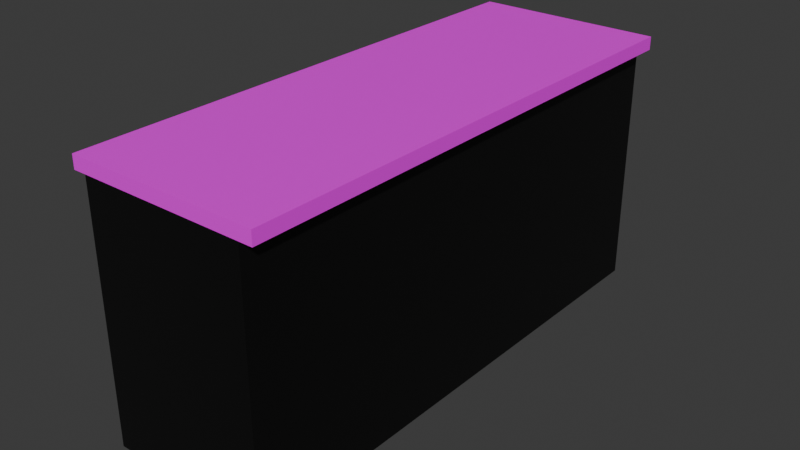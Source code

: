 # Source: counter-short-UNBAKED.blend  (saved by Blender 4.0.36; exported with 4.5.12 LTS)
import bpy
from mathutils import Matrix  # noqa: F401  (used for matrix-valued properties, if any)

bpy.ops.wm.read_factory_settings(use_empty=True)
scene = bpy.context.scene
scene.name = 'Scene'

# ---- collections
col_collection = bpy.data.collections.new('Collection'); scene.collection.children.link(col_collection)

# ---- images (referenced by path relative to the original .blend; pixels are not part of the script)
import os
ASSET_DIR = os.environ.get("B2B_ASSET_DIR", "")  # directory of the original .blend (textures are referenced by path, not embedded)
HERE = os.path.dirname(os.path.abspath(__file__))  # packed textures are extracted next to this script under _unpacked/

def load_image(name, relpath, width, height, colorspace="sRGB"):
    """Load a texture the original file referenced (path relative to the .blend, or extracted next to this script)."""
    p = next((c for c in (os.path.join(HERE, relpath), os.path.join(ASSET_DIR, relpath)) if relpath and os.path.exists(c)), "")
    if p:
        img = bpy.data.images.load(p, check_existing=True)
        img.name = name
    else:  # same state as the original file: an image datablock whose file is absent (Cycles renders it pink)
        img = bpy.data.images.new(name, width, height)
        img.source = "FILE"
        img.filepath = "//" + (relpath or name)
    img.colorspace_settings.name = colorspace
    return img
img_marble_short = load_image('marble-short', 'marble-short.png', 1024, 1024, 'sRGB')

# ---- materials (node trees are filled in below, after node groups)
mat_face = bpy.data.materials.new('Face')
mat_face.alpha_threshold = 0.0
mat_face.roughness = 0.5
mat_face.line_color = (0.0, 0.0, 0.0, 1.0)
mat_sides = bpy.data.materials.new('Sides')

# ---- material node trees
mat_face.use_nodes = True; mat_face.node_tree.nodes.clear()
_N = mat_face.node_tree.nodes; _L = mat_face.node_tree.links
n0 = _N.new('ShaderNodeTexNoise'); n0.name = 'Noise Texture'; n0.location = (-962, 203)
n0.inputs[2].default_value = 0.9
n0.inputs[3].default_value = 10.0
n0.inputs[8].default_value = 1.4
n1 = _N.new('ShaderNodeTexVoronoi'); n1.name = 'Voronoi Texture'; n1.location = (-718, 202)
n1.feature = 'DISTANCE_TO_EDGE'
n2 = _N.new('ShaderNodeValToRGB'); n2.name = 'Color Ramp'; n2.location = (-478, 293)
while len(n2.color_ramp.elements) > 1: n2.color_ramp.elements.remove(n2.color_ramp.elements[-1])
n2.color_ramp.elements[0].position = 0.0; n2.color_ramp.elements[0].color = (0.1584, 0.1584, 0.1584, 1.0)
_e = n2.color_ramp.elements.new(0.3233); _e.color = (1.0, 1.0, 1.0, 1.0)
n3 = _N.new('ShaderNodeBsdfPrincipled'); n3.name = 'Principled BSDF'; n3.location = (-134, 260)
n3.inputs[3].default_value = 1.45
n4 = _N.new('ShaderNodeOutputMaterial'); n4.name = 'Material Output'; n4.location = (215, 236)
n5 = _N.new('ShaderNodeBsdfPrincipled'); n5.name = 'Principled BSDF.001'; n5.location = (-145, -70)
n5.inputs[3].default_value = 1.45
n6 = _N.new('ShaderNodeTexImage'); n6.name = 'Image Texture'; n6.location = (-445, -61)
n6.image = img_marble_short
_L.new(n2.outputs[0], n3.inputs[0])
_L.new(n0.outputs[1], n1.inputs[0])
_L.new(n1.outputs[0], n2.inputs[0])
_L.new(n6.outputs[0], n5.inputs[0])
_L.new(n5.outputs[0], n4.inputs[0])
n4.is_active_output = True
mat_sides.use_nodes = True; mat_sides.node_tree.nodes.clear()
_N = mat_sides.node_tree.nodes; _L = mat_sides.node_tree.links
n0 = _N.new('ShaderNodeOutputMaterial'); n0.name = 'Material Output'; n0.location = (300, 300)
n1 = _N.new('ShaderNodeBsdfPrincipled'); n1.name = 'Principled BSDF'; n1.location = (-56, 317)
n1.inputs[0].default_value = (0.002001, 0.002001, 0.002001, 1.0)
n1.inputs[3].default_value = 1.45
_L.new(n1.outputs[0], n0.inputs[0])
n0.is_active_output = True

# ---- world
world_world = bpy.data.worlds.new('World'); scene.world = world_world
world_world.use_nodes = True; world_world.node_tree.nodes.clear()
_N = world_world.node_tree.nodes; _L = world_world.node_tree.links
n0 = _N.new('ShaderNodeOutputWorld'); n0.name = 'World Output'; n0.location = (300, 300)
n1 = _N.new('ShaderNodeBackground'); n1.name = 'Background'; n1.location = (10, 300)
n1.inputs[0].default_value = (0.05088, 0.05088, 0.05088, 1.0)
_L.new(n1.outputs[0], n0.inputs[0])
n0.is_active_output = True
world_world.color = (0.05088, 0.05088, 0.05088)
world_world.use_sun_shadow = False
world_world.sun_shadow_jitter_overblur = 0.0

# ---- meshes
me_cube_001 = bpy.data.meshes.new('Cube.001')
me_cube_001.from_pydata([(-0.3182, -1.0, -1.0), (-0.3182, -1.0, 1.0), (-0.3182, 1.0, -1.0), (-0.3182, 1.0, 1.0), (1.0, -1.0, -1.0), (1.0, -1.0, 1.0), (1.0, 1.0, -1.0), (1.0, 1.0, 1.0), (0.9091, 1.0, -1.0), (0.9091, 1.0, -39.0), (0.9091, -1.0, -1.0), (0.9091, -1.0, -39.0), (-0.2273, 1.0, -1.0), (-0.2273, 1.0, -39.0), (-0.2273, -1.0, -1.0), (-0.2273, -1.0, -39.0)], [], [(0, 1, 3, 2), (2, 3, 7, 6), (6, 7, 5, 4), (4, 5, 1, 0), (2, 6, 4, 0), (7, 3, 1, 5), (8, 12, 14, 10), (11, 10, 14, 15), (15, 14, 12, 13), (13, 9, 11, 15), (9, 8, 10, 11), (13, 12, 8, 9)])
me_cube_001.polygons.foreach_set('material_index', [0, 0, 0, 0, 0, 0, 1, 1, 1, 1, 1, 1])
_uv = me_cube_001.uv_layers.new(name='UVMap')
_uv.uv.foreach_set('vector', [0.375, 0.0, 0.625, 0.0, 0.625, 0.25, 0.375, 0.25, 0.375, 0.25, 0.625, 0.25, 0.625, 0.5, 0.375, 0.5, 0.375, 0.5, 0.625, 0.5, 0.625, 0.75, 0.375, 0.75, 0.375, 0.75, 0.625, 0.75, 0.625, 1.0, 0.375, 1.0, 0.125, 0.5, 0.375, 0.5, 0.375, 0.75, 0.125, 0.75, 0.625, 0.5, 0.875, 0.5, 0.875, 0.75, 0.625, 0.75, 0.625, 0.5, 0.875, 0.5, 0.875, 0.75, 0.625, 0.75, 0.375, 0.75, 0.625, 0.75, 0.625, 1.0, 0.375, 1.0, 0.375, 0.0, 0.625, 0.0, 0.625, 0.25, 0.375, 0.25, 0.125, 0.5, 0.375, 0.5, 0.375, 0.75, 0.125, 0.75, 0.375, 0.5, 0.625, 0.5, 0.625, 0.75, 0.375, 0.75, 0.375, 0.25, 0.625, 0.25, 0.625, 0.5, 0.375, 0.5])
me_cube_001.materials.append(mat_face)
me_cube_001.materials.append(mat_sides)
me_cube_001.update()

# ---- objects
ob_counter = bpy.data.objects.new('Counter', me_cube_001)

# ---- transforms, parenting, visibility, modifiers, constraints
ob_counter.location = (0.0, 0.0, 1.0)
ob_counter.scale = (1.1, 2.0, 0.05)

# ---- collection membership
col_collection.objects.link(ob_counter)

# ---- scene / render settings (as saved in the file)
scene.frame_start = 1; scene.frame_end = 250; scene.frame_set(1)
scene.render.engine = 'CYCLES'
scene.cycles.sampling_pattern = 'TABULATED_SOBOL'
scene.cycles.bake_type = 'DIFFUSE'
bpy.context.view_layer.update()

# ---- added for rendering (the .blend has no active camera and no usable light): camera, sun
cam_auto = bpy.data.cameras.new('AutoCamera')
cam_auto.lens = 50.0
cam_auto.sensor_width = 36.0
cam_auto.clip_end = 1000.0
ob_auto_camera = bpy.data.objects.new('AutoCamera', cam_auto)
scene.collection.objects.link(ob_auto_camera)
ob_auto_camera.location = (4.72479, -5.21974, 3.52983)
ob_auto_camera.rotation_euler = (1.09748, -7.21219e-08, 0.694738)
scene.camera = ob_auto_camera
light_auto_sun = bpy.data.lights.new('AutoSun', 'SUN')
light_auto_sun.energy = 3.0
light_auto_sun.angle = 0.0523599
ob_auto_sun = bpy.data.objects.new('AutoSun', light_auto_sun)
scene.collection.objects.link(ob_auto_sun)
ob_auto_sun.rotation_euler = (0.872665, 0.174533, 0.523599)
bpy.context.view_layer.update()

